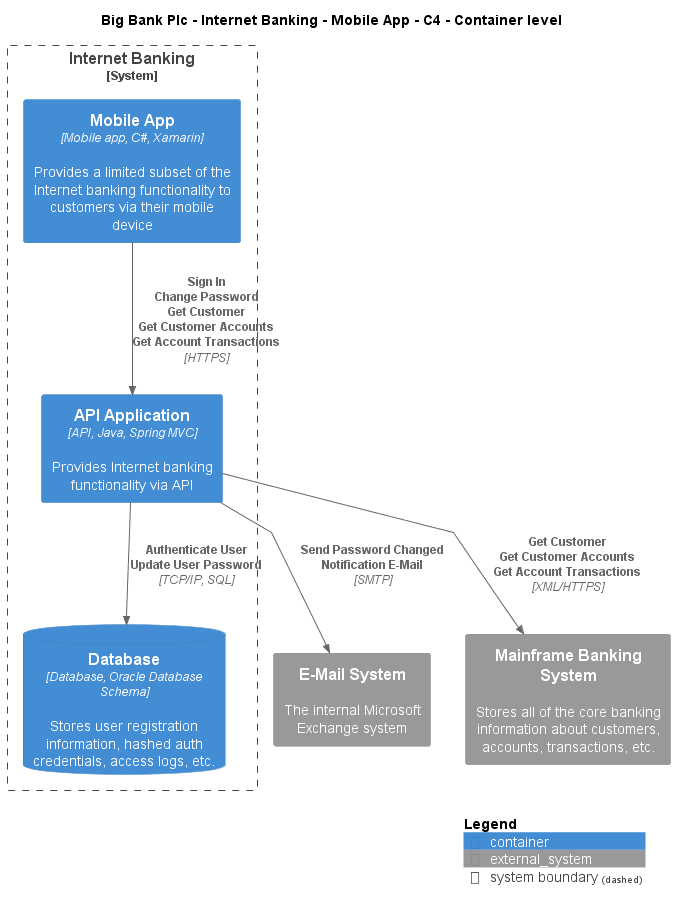

The diagram above was rendered by PlantUML. Its source (embedded in the PNG):
@startuml
!include ..\..\..\..\..\.c4s\C4_Container.puml

AddElementTag("c4interflow:lifecycle:new", $bgColor=green, $fontColor=#ffffff, $borderColor=green, $shadowing="False")
AddElementTag("c4interflow:lifecycle:changed", $bgColor=orange, $fontColor=#ffffff, $borderColor=orange, $shadowing="False")
AddElementTag("c4interflow:lifecycle:removed", $bgColor=red, $fontColor=#ffffff, $borderColor=red, $shadowing="False")

AddRelTag("c4interflow:lifecycle:new", $textColor=green, $lineColor=green)
AddRelTag("c4interflow:lifecycle:changed", $textColor=orange, $lineColor=orange)
AddRelTag("c4interflow:lifecycle:removed", $textColor=red, $lineColor=red)

SHOW_PERSON_PORTRAIT()
LAYOUT_TOP_DOWN()

skinparam linetype polyline

title Big Bank Plc - Internet Banking - Mobile App - C4 - Container level


System_Boundary(BigBankPlc.SoftwareSystems.InternetBanking, "Internet Banking") {
    Container(BigBankPlc.SoftwareSystems.InternetBanking.Containers.MobileApp, "Mobile App", "Mobile app, C#, Xamarin", "Provides a limited subset of the Internet banking functionality to customers via their mobile device")
    Container(BigBankPlc.SoftwareSystems.InternetBanking.Containers.APIApplication, "API Application", "API, Java, Spring MVC", "Provides Internet banking functionality via API")
    ContainerDb(BigBankPlc.SoftwareSystems.InternetBanking.Containers.Database, "Database", "Database, Oracle Database Schema", "Stores user registration information, hashed auth credentials, access logs, etc.")
}
System_Ext(BigBankPlc.SoftwareSystems.EMailSystem, "E-Mail System", "The internal Microsoft Exchange system")
System_Ext(BigBankPlc.SoftwareSystems.MainframeBankingSystem, "Mainframe Banking System", "Stores all of the core banking information about customers, accounts, transactions, etc.")

Rel(BigBankPlc.SoftwareSystems.InternetBanking.Containers.MobileApp, BigBankPlc.SoftwareSystems.InternetBanking.Containers.APIApplication, "Sign In\nChange Password\nGet Customer\nGet Customer Accounts\nGet Account Transactions", "HTTPS", $tags="protocol:https")
Rel(BigBankPlc.SoftwareSystems.InternetBanking.Containers.APIApplication, BigBankPlc.SoftwareSystems.InternetBanking.Containers.Database, "Authenticate User\nUpdate User Password", "TCP/IP, SQL", $tags="protocol:tcp/ip, sql")
Rel(BigBankPlc.SoftwareSystems.InternetBanking.Containers.APIApplication, BigBankPlc.SoftwareSystems.EMailSystem, "Send Password Changed Notification E-Mail", "SMTP", $tags="protocol:smtp")
Rel(BigBankPlc.SoftwareSystems.InternetBanking.Containers.APIApplication, BigBankPlc.SoftwareSystems.MainframeBankingSystem, "Get Customer\nGet Customer Accounts\nGet Account Transactions", "XML/HTTPS", $tags="protocol:xml/https")


SHOW_LEGEND()
@enduml